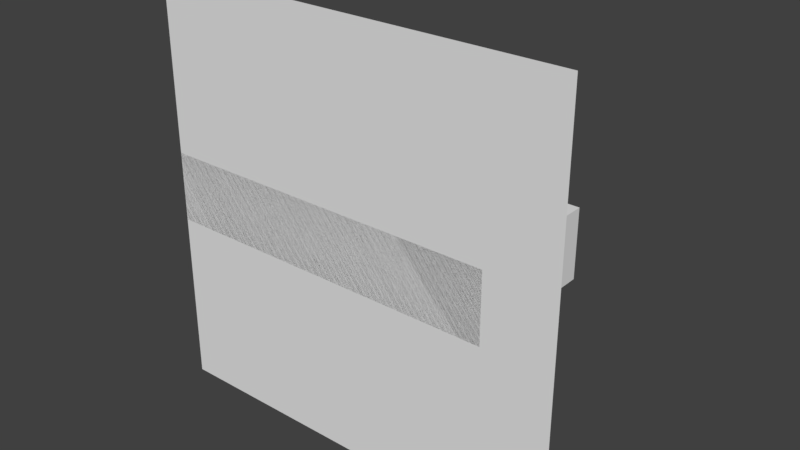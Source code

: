 # Source: 2_test_pared.blend  (saved by Blender 2.77.0; exported with 4.5.12 LTS)
import bpy
from mathutils import Matrix  # noqa: F401  (used for matrix-valued properties, if any)

bpy.ops.wm.read_factory_settings(use_empty=True)
scene = bpy.context.scene
scene.name = 'Scene'

# ---- collections
col_collection_1 = bpy.data.collections.new('Collection 1'); scene.collection.children.link(col_collection_1)

# ---- world
world_world = bpy.data.worlds.new('World'); scene.world = world_world
world_world.color = (0.05088, 0.05088, 0.05088)
world_world.use_sun_shadow = False
world_world.sun_shadow_jitter_overblur = 0.0
world_world.cycles.sampling_method = 'MANUAL'

# ---- meshes
me_cube_001 = bpy.data.meshes.new('Cube.001')
me_cube_001.from_pydata([(-1.0, -1.0, -1.0), (-1.0, -1.0, 1.0), (-1.0, 1.0, -1.0), (-1.0, 1.0, 1.0), (1.0, -1.0, -1.0), (1.0, -1.0, 1.0), (1.0, 1.0, -1.0), (1.0, 1.0, 1.0)], [], [(1, 3, 2, 0), (3, 7, 6, 2), (7, 5, 4, 6), (5, 1, 0, 4), (0, 2, 6, 4), (5, 7, 3, 1)])
me_cube_001.use_remesh_preserve_volume = False
me_cube_001.use_remesh_preserve_attributes = False
me_cube_001.use_mirror_vertex_groups = False
me_cube_001.update()
me_plane = bpy.data.meshes.new('Plane')
me_plane.from_pydata([(-30.0, -30.0, 0.0), (30.0, -30.0, 0.0), (-30.0, 30.0, 0.0), (30.0, 30.0, 0.0)], [], [(0, 1, 3, 2)])
me_plane.use_remesh_preserve_volume = False
me_plane.use_remesh_preserve_attributes = False
me_plane.use_mirror_vertex_groups = False
me_plane.update()

# ---- objects
ob_pared = bpy.data.objects.new('Pared', me_cube_001)
ob_suelo = bpy.data.objects.new('Suelo', me_plane)

# ---- transforms, parenting, visibility, modifiers, constraints
ob_pared.location = (-5.0, 10.0, 0.0)
ob_pared.rotation_euler = (1.571, 0.0, 0.0)
ob_pared.scale = (25.0, 5.0, 10.0)
ob_pared.lineart.crease_threshold = 0.0
ob_suelo.location = (0.0, 0.0, 0.0)
ob_suelo.rotation_euler = (1.571, 0.0, 0.0)
ob_suelo.lock_location = (True, True, True)
ob_suelo.lineart.crease_threshold = 0.0

# ---- collection membership
col_collection_1.objects.link(ob_pared)
col_collection_1.objects.link(ob_suelo)

# ---- scene / render settings (as saved in the file)
scene.frame_start = 1; scene.frame_end = 250; scene.frame_set(1)
scene.render.engine = 'BLENDER_EEVEE_NEXT'
scene.render.resolution_percentage = 50
scene.render.dither_intensity = 0.0
scene.cycles.use_denoising = False
scene.cycles.samples = 128
scene.cycles.sampling_pattern = 'TABULATED_SOBOL'
scene.cycles.light_sampling_threshold = 0.0
scene.cycles.use_adaptive_sampling = False
scene.cycles.use_light_tree = False
scene.cycles.blur_glossy = 0.0
scene.cycles.sample_clamp_indirect = 0.0
scene.view_settings.view_transform = 'Standard'
bpy.context.view_layer.update()

# ---- added for rendering (the .blend has no active camera and no usable light): camera, sun
cam_auto = bpy.data.cameras.new('AutoCamera')
cam_auto.lens = 50.0
cam_auto.sensor_width = 36.0
cam_auto.clip_end = 1415.56
ob_auto_camera = bpy.data.objects.new('AutoCamera', cam_auto)
scene.collection.objects.link(ob_auto_camera)
ob_auto_camera.location = (80.6592, -86.7911, 64.5274)
ob_auto_camera.rotation_euler = (1.09748, -7.21219e-08, 0.694738)
scene.camera = ob_auto_camera
light_auto_sun = bpy.data.lights.new('AutoSun', 'SUN')
light_auto_sun.energy = 3.0
light_auto_sun.angle = 0.0523599
ob_auto_sun = bpy.data.objects.new('AutoSun', light_auto_sun)
scene.collection.objects.link(ob_auto_sun)
ob_auto_sun.rotation_euler = (0.872665, 0.174533, 0.523599)
bpy.context.view_layer.update()
